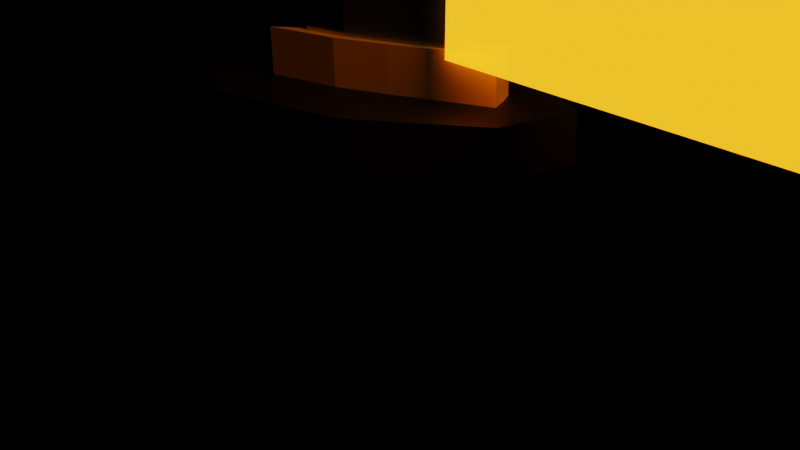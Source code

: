 # Source: KatanaV2.blend  (saved by Blender 2.91.10; exported with 4.5.12 LTS)
import bpy
from mathutils import Matrix  # noqa: F401  (used for matrix-valued properties, if any)

bpy.ops.wm.read_factory_settings(use_empty=True)
scene = bpy.context.scene
scene.name = 'Scene'

# ---- collections
col_collection = bpy.data.collections.new('Collection'); scene.collection.children.link(col_collection)

# ---- images (referenced by path relative to the original .blend; pixels are not part of the script)
import os
ASSET_DIR = os.environ.get("B2B_ASSET_DIR", "")  # directory of the original .blend (textures are referenced by path, not embedded)
HERE = os.path.dirname(os.path.abspath(__file__))  # packed textures are extracted next to this script under _unpacked/

def load_image(name, relpath, width, height, colorspace="sRGB"):
    """Load a texture the original file referenced (path relative to the .blend, or extracted next to this script)."""
    p = next((c for c in (os.path.join(HERE, relpath), os.path.join(ASSET_DIR, relpath)) if relpath and os.path.exists(c)), "")
    if p:
        img = bpy.data.images.load(p, check_existing=True)
        img.name = name
    else:  # same state as the original file: an image datablock whose file is absent (Cycles renders it pink)
        img = bpy.data.images.new(name, width, height)
        img.source = "FILE"
        img.filepath = "//" + (relpath or name)
    img.colorspace_settings.name = colorspace
    return img
img_swordtrail_mask02 = load_image('SwordTrail Mask02', 'SwordTrail Mask02.png', 1024, 1024, 'sRGB')
img_swordtrail_base_color = load_image('SwordTrail Base Color', 'SwordTrailMask01.png', 1024, 1024, 'sRGB')

# ---- materials (node trees are filled in below, after node groups)
mat_swordtrail = bpy.data.materials.new('SwordTrail')
mat_swordtrail.surface_render_method = 'BLENDED'
mat_swordtrail.blend_method = 'BLEND'
mat_material = bpy.data.materials.new('Material')
mat_material.alpha_threshold = 0.0
mat_material.use_transparent_shadow = False
mat_material.line_color = (0.0, 0.0, 0.0, 1.0)
mat_material_001 = bpy.data.materials.new('Material.001')
mat_material_001.use_transparent_shadow = False
mat_material_002 = bpy.data.materials.new('Material.002')
mat_material_002.use_transparent_shadow = False
mat_material_004 = bpy.data.materials.new('Material.004')
mat_material_004.use_transparent_shadow = False
mat_material_003 = bpy.data.materials.new('Material.003')
mat_material_003.use_transparent_shadow = False

# ---- material node trees
mat_swordtrail.use_nodes = True; mat_swordtrail.node_tree.nodes.clear()
_N = mat_swordtrail.node_tree.nodes; _L = mat_swordtrail.node_tree.links
n0 = _N.new('ShaderNodeMapping'); n0.name = 'Mapping'; n0.location = (-778, 260)
n0.inputs[3].default_value = (1.0, 0.5, 1.0)
n1 = _N.new('ShaderNodeTexNoise'); n1.name = 'Noise Texture'; n1.location = (-594, 140)
n1.inputs[2].default_value = 2.0
n2 = _N.new('ShaderNodeMix'); n2.name = 'Mix'; n2.location = (-437, 363)
n2.data_type = 'RGBA'
n2.inputs[0].default_value = 0.1167
n3 = _N.new('ShaderNodeTexNoise'); n3.name = 'Noise Texture.001'; n3.location = (-660, -360)
n3.inputs[2].default_value = 1.0
n4 = _N.new('ShaderNodeMix'); n4.name = 'Mix.001'; n4.location = (-500, -140)
n4.data_type = 'RGBA'
n4.inputs[0].default_value = 0.1167
n5 = _N.new('ShaderNodeMapping'); n5.name = 'Mapping.001'; n5.location = (-900, -300)
n5.inputs[3].default_value = (1.0, 0.5, 1.0)
n6 = _N.new('ShaderNodeTexImage'); n6.name = 'Image Texture.001'; n6.location = (-240, -100)
n6.image = img_swordtrail_mask02
n7 = _N.new('ShaderNodeTexImage'); n7.name = 'Image Texture'; n7.location = (-253, 434)
n7.image = img_swordtrail_base_color
n8 = _N.new('ShaderNodeOutputMaterial'); n8.name = 'Material Output'; n8.location = (1080, 280)
n8.target = 'CYCLES'
n9 = _N.new('ShaderNodeMixShader'); n9.name = 'Mix Shader'; n9.location = (880, 240)
n10 = _N.new('ShaderNodeEmission'); n10.name = 'Emission'; n10.location = (820, 0)
n10.inputs[1].default_value = 10.0
n11 = _N.new('ShaderNodeMapRange'); n11.name = 'Map Range'; n11.location = (320, 20)
n12 = _N.new('ShaderNodeBsdfTransparent'); n12.name = 'Transparent BSDF'; n12.location = (640, 40)
n13 = _N.new('ShaderNodeValToRGB'); n13.name = 'ColorRamp'; n13.location = (560, -100)
while len(n13.color_ramp.elements) > 1: n13.color_ramp.elements.remove(n13.color_ramp.elements[-1])
n13.color_ramp.elements[0].position = 0.0; n13.color_ramp.elements[0].color = (1.0, 0.1156, 0.0, 1.0)
_e = n13.color_ramp.elements.new(0.9409); _e.color = (0.8692, 0.5769, 0.0238, 1.0)
_e = n13.color_ramp.elements.new(1.0); _e.color = (1.0, 0.9746, 0.6338, 1.0)
n14 = _N.new('ShaderNodeMath'); n14.name = 'Math'; n14.location = (-1500, -260)
n14.operation = 'MULTIPLY'
n14.inputs[1].default_value = 1.2
n14.inputs[2].default_value = 0.0
n15 = _N.new('ShaderNodeCombineXYZ'); n15.name = 'Combine XYZ.001'; n15.location = (-1260, -400)
n16 = _N.new('ShaderNodeValue'); n16.name = 'Value'; n16.location = (-1520, -80)
n16.outputs[0].default_value = -10.59
n17 = _N.new('ShaderNodeMix'); n17.name = 'Mix.002'; n17.location = (93, 205)
n17.data_type = 'RGBA'
n17.blend_type = 'MULTIPLY'
n17.inputs[0].default_value = 1.0
n18 = _N.new('ShaderNodeCombineXYZ'); n18.name = 'Combine XYZ'; n18.location = (-1299, 202)
n19 = _N.new('ShaderNodeTexCoord'); n19.name = 'Texture Coordinate'; n19.location = (-1175, 18)
n20 = _N.new('ShaderNodeOutputMaterial'); n20.name = 'Material Output.001'; n20.location = (0, 0)
n20.target = 'EEVEE'
n21 = _N.new('ShaderNodeMixShader'); n21.name = 'Mix Shader.001'; n21.location = (0, 0)
n21.label = 'Disable Shadow'
n21.hide = True
n22 = _N.new('ShaderNodeLightPath'); n22.name = 'Light Path'; n22.location = (0, 0)
n22.hide = True
n23 = _N.new('ShaderNodeBsdfTransparent'); n23.name = 'Transparent BSDF.001'; n23.location = (0, 0)
n23.hide = True
_L.new(n12.outputs[0], n9.inputs[1])
_L.new(n10.outputs[0], n9.inputs[2])
_L.new(n1.outputs[1], n2.inputs[7])
_L.new(n19.outputs[2], n0.inputs[0])
_L.new(n2.outputs[2], n7.inputs[0])
_L.new(n0.outputs[0], n2.inputs[6])
_L.new(n3.outputs[1], n4.inputs[7])
_L.new(n4.outputs[2], n6.inputs[0])
_L.new(n19.outputs[2], n4.inputs[6])
_L.new(n19.outputs[2], n5.inputs[0])
_L.new(n5.outputs[0], n3.inputs[0])
_L.new(n6.outputs[0], n17.inputs[7])
_L.new(n9.outputs[0], n8.inputs[0])
_L.new(n7.outputs[0], n17.inputs[6])
_L.new(n17.outputs[2], n11.inputs[0])
_L.new(n13.outputs[0], n10.inputs[0])
_L.new(n11.outputs[0], n13.inputs[0])
_L.new(n11.outputs[0], n9.inputs[0])
_L.new(n18.outputs[0], n0.inputs[1])
_L.new(n16.outputs[0], n18.inputs[0])
_L.new(n16.outputs[0], n14.inputs[0])
_L.new(n14.outputs[0], n15.inputs[0])
_L.new(n15.outputs[0], n5.inputs[1])
_L.new(n9.outputs[0], n21.inputs[1])
_L.new(n21.outputs[0], n20.inputs[0])
_L.new(n22.outputs[1], n21.inputs[0])
_L.new(n23.outputs[0], n21.inputs[2])
n8.is_active_output = True
mat_material.use_nodes = True; mat_material.node_tree.nodes.clear()
_N = mat_material.node_tree.nodes; _L = mat_material.node_tree.links
n0 = _N.new('ShaderNodeOutputMaterial'); n0.name = 'Material Output'; n0.location = (538, 300)
n1 = _N.new('ShaderNodeBsdfPrincipled'); n1.name = 'Principled BSDF'; n1.location = (248, 300)
n1.distribution = 'GGX'
n1.subsurface_method = 'BURLEY'
n1.inputs[0].default_value = (0.4009, 0.4184, 0.5805, 1.0)
n1.inputs[1].default_value = 1.0
n1.inputs[2].default_value = 0.4
n1.inputs[3].default_value = 1.45
n1.inputs[27].default_value = (0.0, 0.0, 0.0, 1.0)
n1.inputs[28].default_value = 1.0
n2 = _N.new('ShaderNodeMapping'); n2.name = 'Mapping'; n2.location = (-780, 376)
n3 = _N.new('ShaderNodeTexWave'); n3.name = 'Wave Texture'; n3.location = (-598, -110)
n3.inputs[1].default_value = 21.2
n3.inputs[2].default_value = 78.7
n3.inputs[3].default_value = 4.8
n3.inputs[4].default_value = 39.1
n3.inputs[5].default_value = 0.06923
n3.inputs[6].default_value = 4.2
n4 = _N.new('ShaderNodeMix'); n4.name = 'Mix'; n4.location = (-1000, 354)
n4.data_type = 'RGBA'
n4.inputs[0].default_value = 0.85
n5 = _N.new('ShaderNodeTexCoord'); n5.name = 'Texture Coordinate'; n5.location = (-1440, 373)
n6 = _N.new('ShaderNodeTexNoise'); n6.name = 'Noise Texture'; n6.location = (-1175, 490)
n6.inputs[2].default_value = 4.2
n6.inputs[3].default_value = 13.0
n6.inputs[4].default_value = 0.025
n7 = _N.new('ShaderNodeBump'); n7.name = 'Bump'; n7.location = (-27, -155)
n7.inputs[0].default_value = 0.05833
n7.inputs[1].default_value = 1.0
n7.inputs[2].default_value = 1.0
n8 = _N.new('ShaderNodeValToRGB'); n8.name = 'ColorRamp'; n8.location = (-368, -56)
while len(n8.color_ramp.elements) > 1: n8.color_ramp.elements.remove(n8.color_ramp.elements[-1])
n8.color_ramp.elements[0].position = 0.0; n8.color_ramp.elements[0].color = (0.0, 0.0, 0.0, 1.0)
_e = n8.color_ramp.elements.new(0.3727); _e.color = (1.0, 1.0, 1.0, 1.0)
_L.new(n1.outputs[0], n0.inputs[0])
_L.new(n3.outputs[0], n8.inputs[0])
_L.new(n5.outputs[3], n6.inputs[0])
_L.new(n2.outputs[0], n3.inputs[0])
_L.new(n6.outputs[1], n4.inputs[6])
_L.new(n4.outputs[2], n2.inputs[0])
_L.new(n5.outputs[3], n4.inputs[7])
_L.new(n7.outputs[0], n1.inputs[5])
_L.new(n8.outputs[0], n7.inputs[3])
n0.is_active_output = True
mat_material_001.use_nodes = True; mat_material_001.node_tree.nodes.clear()
_N = mat_material_001.node_tree.nodes; _L = mat_material_001.node_tree.links
n0 = _N.new('ShaderNodeOutputMaterial'); n0.name = 'Material Output'; n0.location = (300, 300)
n1 = _N.new('ShaderNodeBsdfPrincipled'); n1.name = 'Principled BSDF'; n1.location = (10, 300)
n1.distribution = 'GGX'
n1.subsurface_method = 'BURLEY'
n1.inputs[0].default_value = (0.422, 0.3964, 0.4155, 1.0)
n1.inputs[1].default_value = 1.0
n1.inputs[2].default_value = 0.2136
n1.inputs[3].default_value = 1.45
n1.inputs[13].default_value = 0.4045
n1.inputs[27].default_value = (0.0, 0.0, 0.0, 1.0)
n1.inputs[28].default_value = 1.0
_L.new(n1.outputs[0], n0.inputs[0])
n0.is_active_output = True
mat_material_002.use_nodes = True; mat_material_002.node_tree.nodes.clear()
_N = mat_material_002.node_tree.nodes; _L = mat_material_002.node_tree.links
n0 = _N.new('ShaderNodeBsdfPrincipled'); n0.name = 'Principled BSDF'; n0.location = (10, 300)
n0.distribution = 'GGX'
n0.subsurface_method = 'BURLEY'
n0.inputs[0].default_value = (0.0, 0.0, 0.0, 1.0)
n0.inputs[3].default_value = 1.45
n0.inputs[27].default_value = (0.0, 0.0, 0.0, 1.0)
n0.inputs[28].default_value = 1.0
n1 = _N.new('ShaderNodeOutputMaterial'); n1.name = 'Material Output'; n1.location = (300, 300)
_L.new(n0.outputs[0], n1.inputs[0])
n1.is_active_output = True
mat_material_004.use_nodes = True; mat_material_004.node_tree.nodes.clear()
_N = mat_material_004.node_tree.nodes; _L = mat_material_004.node_tree.links
n0 = _N.new('ShaderNodeOutputMaterial'); n0.name = 'Material Output'; n0.location = (300, 300)
n1 = _N.new('ShaderNodeBsdfPrincipled'); n1.name = 'Principled BSDF'; n1.location = (10, 300)
n1.distribution = 'GGX'
n1.subsurface_method = 'BURLEY'
n1.inputs[0].default_value = (1.0, 0.4477, 0.0, 1.0)
n1.inputs[3].default_value = 1.45
n1.inputs[27].default_value = (0.0, 0.0, 0.0, 1.0)
n1.inputs[28].default_value = 1.0
_L.new(n1.outputs[0], n0.inputs[0])
n0.is_active_output = True
mat_material_003.use_nodes = True; mat_material_003.node_tree.nodes.clear()
_N = mat_material_003.node_tree.nodes; _L = mat_material_003.node_tree.links
n0 = _N.new('ShaderNodeBsdfPrincipled'); n0.name = 'Principled BSDF'; n0.location = (10, 300)
n0.distribution = 'GGX'
n0.subsurface_method = 'BURLEY'
n0.inputs[0].default_value = (0.0, 0.0, 0.0, 1.0)
n0.inputs[3].default_value = 1.45
n0.inputs[27].default_value = (0.0, 0.0, 0.0, 1.0)
n0.inputs[28].default_value = 1.0
n1 = _N.new('ShaderNodeOutputMaterial'); n1.name = 'Material Output'; n1.location = (300, 300)
_L.new(n0.outputs[0], n1.inputs[0])
n1.is_active_output = True

# ---- world
world_world = bpy.data.worlds.new('World'); scene.world = world_world
world_world.use_nodes = True; world_world.node_tree.nodes.clear()
_N = world_world.node_tree.nodes; _L = world_world.node_tree.links
n0 = _N.new('ShaderNodeOutputWorld'); n0.name = 'World Output'; n0.location = (300, 300)
n0.is_active_output = True
world_world.color = (0.05088, 0.05088, 0.05088)
world_world.use_sun_shadow = False
world_world.sun_shadow_jitter_overblur = 0.0

# ---- cameras
cam_camera = bpy.data.cameras.new('Camera')
cam_camera.clip_end = 100.0
cam_camera.ortho_scale = 7.314

# ---- lights
light_light = bpy.data.lights.new('Light', 'POINT')
light_light.transmission_factor = 0.0
light_light.energy = 1000.0
light_light.shadow_soft_size = 0.1
light_light.shadow_maximum_resolution = 0.006
light_light.use_absolute_resolution = True

# ---- meshes
me_plane_001 = bpy.data.meshes.new('Plane.001')
me_plane_001.from_pydata([(-1.0, -1.0, 0.0), (1.0, -1.0, 0.0), (-1.0, 1.0, 0.0), (1.0, 1.0, 0.0), (-0.3486, -1.0, 0.0), (0.3181, -1.0, 0.0), (0.3181, 1.0, 0.0), (-0.3486, 1.0, 0.0)], [], [(5, 1, 3, 6), (0, 4, 7, 2), (4, 5, 6, 7)])
_uv = me_plane_001.uv_layers.new(name='UVMap')
_uv.uv.foreach_set('vector', [0.659, 0.0, 1.0, 0.0, 1.0, 1.0, 0.659, 1.0, 0.0, 0.0, 0.3257, 0.0, 0.3257, 1.0, 0.0, 1.0, 0.3257, 0.0, 0.659, 0.0, 0.659, 1.0, 0.3257, 1.0])
me_plane_001.materials.append(mat_swordtrail)
me_plane_001.use_remesh_fix_poles = True
me_plane_001.use_remesh_preserve_attributes = False
me_plane_001.use_mirror_vertex_groups = False
me_plane_001.update()
me_cube = bpy.data.meshes.new('Cube')
me_cube.from_pydata([(1.0, 0.1515, 1.0), (1.0, 0.0, -0.5906), (1.0, -0.1515, 1.0), (1.0, 0.0, -0.5906), (17.2, 0.0, -0.3793), (17.02, -0.1515, 1.203), (17.2, 0.0, -0.3793), (17.02, 0.1515, 1.203), (9.089, 0.1515, 0.9967), (9.251, 0.0, -0.5874), (9.089, -0.1515, 0.9967), (9.251, 0.0, -0.5874), (24.11, 0.0, 0.157), (25.71, 0.0, 1.621), (24.11, 0.0, 0.157), (25.71, 0.0, 1.621), (1.0, 0.09638, -0.1365), (1.0, -0.09638, -0.1365), (17.15, -0.09638, 0.07256), (17.15, 0.09638, 0.07256), (9.205, 0.09638, -0.1351), (9.205, -0.09638, -0.1351), (24.57, 0.0, 0.575), (24.57, 0.0, 0.575), (23.55, 0.0, 0.1137), (23.55, 0.0, 0.1137), (25.01, 0.01223, 1.587), (25.01, -0.01223, 1.587), (23.97, -0.007775, 0.5345), (23.97, 0.007775, 0.5345)], [], [(21, 11, 4, 18), (25, 24, 14, 12), (8, 10, 5, 7), (11, 9, 6, 4), (17, 3, 11, 21), (23, 15, 13, 22), (20, 8, 7, 19), (16, 0, 8, 20), (3, 1, 9, 11), (0, 2, 10, 8), (29, 26, 15, 23), (28, 25, 12, 22), (26, 27, 13, 15), (27, 28, 22, 13), (24, 29, 23, 14), (1, 16, 20, 9), (9, 20, 19, 6), (14, 23, 22, 12), (2, 17, 21, 10), (10, 21, 18, 5), (6, 19, 29, 24), (5, 18, 28, 27), (7, 5, 27, 26), (18, 4, 25, 28), (19, 7, 26, 29), (4, 6, 24, 25)])
me_cube.polygons.foreach_set('material_index', [1, 1, 0, 1, 1, 0, 0, 0, 1, 0, 1, 1, 0, 1, 1, 1, 1, 0, 0, 0, 1, 0, 0, 1, 0, 1])
_uv = me_cube.uv_layers.new(name='UVMap')
_uv.uv.foreach_set('vector', [0.4464, 0.75, 0.375, 0.75, 0.375, 0.75, 0.4464, 0.75, 0.375, 0.75, 0.375, 0.5, 0.375, 0.5, 0.375, 0.75, 0.625, 0.5, 0.625, 0.75, 0.625, 0.75, 0.625, 0.5, 0.375, 0.75, 0.375, 0.5, 0.375, 0.5, 0.375, 0.75, 0.4464, 0.75, 0.375, 0.75, 0.375, 0.75, 0.4464, 0.75, 0.4464, 0.5, 0.625, 0.5, 0.625, 0.75, 0.4464, 0.75, 0.4464, 0.5, 0.625, 0.5, 0.625, 0.5, 0.4464, 0.5, 0.4464, 0.5, 0.625, 0.5, 0.625, 0.5, 0.4464, 0.5, 0.375, 0.75, 0.375, 0.5, 0.375, 0.5, 0.375, 0.75, 0.625, 0.5, 0.625, 0.75, 0.625, 0.75, 0.625, 0.5, 0.4464, 0.5, 0.625, 0.5, 0.625, 0.5, 0.4464, 0.5, 0.4464, 0.75, 0.375, 0.75, 0.375, 0.75, 0.4464, 0.75, 0.625, 0.5, 0.625, 0.75, 0.625, 0.75, 0.625, 0.5, 0.625, 0.75, 0.4464, 0.75, 0.4464, 0.75, 0.625, 0.75, 0.375, 0.5, 0.4464, 0.5, 0.4464, 0.5, 0.375, 0.5, 0.375, 0.5, 0.4464, 0.5, 0.4464, 0.5, 0.375, 0.5, 0.375, 0.5, 0.4464, 0.5, 0.4464, 0.5, 0.375, 0.5, 0.375, 0.5, 0.4464, 0.5, 0.4464, 0.75, 0.375, 0.75, 0.625, 0.75, 0.4464, 0.75, 0.4464, 0.75, 0.625, 0.75, 0.625, 0.75, 0.4464, 0.75, 0.4464, 0.75, 0.625, 0.75, 0.375, 0.5, 0.4464, 0.5, 0.4464, 0.5, 0.375, 0.5, 0.625, 0.75, 0.4464, 0.75, 0.4464, 0.75, 0.625, 0.75, 0.625, 0.5, 0.625, 0.75, 0.625, 0.75, 0.625, 0.5, 0.4464, 0.75, 0.375, 0.75, 0.375, 0.75, 0.4464, 0.75, 0.4464, 0.5, 0.625, 0.5, 0.625, 0.5, 0.4464, 0.5, 0.375, 0.75, 0.375, 0.5, 0.375, 0.5, 0.375, 0.75])
me_cube.materials.append(mat_material)
me_cube.materials.append(mat_material_001)
me_cube.use_remesh_preserve_volume = False
me_cube.use_remesh_preserve_attributes = False
me_cube.use_mirror_vertex_groups = False
me_cube.update()
me_cylinder = bpy.data.meshes.new('Cylinder')
me_cylinder.from_pydata([(0.0, 1.0, -1.0), (0.0, 1.0, 1.0), (0.6737, 0.7071, -1.0), (0.6737, 0.7071, 1.0), (0.9219, -4.371e-08, -1.0), (0.9219, -4.371e-08, 1.0), (0.6737, -0.7071, -1.0), (0.6737, -0.7071, 1.0), (-8.742e-08, -1.0, -1.0), (-8.742e-08, -1.0, 1.0), (-0.6737, -0.7071, -1.0), (-0.6737, -0.7071, 1.0), (-0.9219, 1.192e-08, -1.0), (-0.9219, 1.192e-08, 1.0), (-0.6737, 0.7071, -1.0), (-0.6737, 0.7071, 1.0), (-0.07902, 0.1857, 1.0), (0.1937, 0.1557, 1.0), (0.5516, -3.034e-09, 1.0), (0.1937, -0.1557, 1.0), (-0.07902, -0.1857, 1.0), (-0.5835, -0.1945, 1.0), (-0.5887, 1.049e-08, 1.0), (-0.5835, 0.1945, 1.0), (0.1937, 0.1557, 2.861), (-0.07902, 0.1857, 2.861), (0.5516, 1.444e-07, 2.861), (0.1937, -0.1557, 2.861), (-0.07902, -0.1857, 2.861), (-0.5835, -0.1945, 2.861), (-0.5887, 1.579e-07, 2.861), (-0.5835, 0.1945, 2.861)], [], [(0, 1, 3, 2), (2, 3, 5, 4), (4, 5, 7, 6), (6, 7, 9, 8), (8, 9, 11, 10), (10, 11, 13, 12), (9, 7, 19, 20), (12, 13, 15, 14), (14, 15, 1, 0), (0, 2, 4, 6, 8, 10, 12, 14), (18, 17, 24, 26), (15, 13, 22, 23), (5, 3, 17, 18), (11, 9, 20, 21), (1, 15, 23, 16), (3, 1, 16, 17), (7, 5, 18, 19), (13, 11, 21, 22), (24, 25, 31, 30, 29, 28, 27, 26), (23, 22, 30, 31), (21, 20, 28, 29), (19, 18, 26, 27), (17, 16, 25, 24), (16, 23, 31, 25), (22, 21, 29, 30), (20, 19, 27, 28)])
me_cylinder.polygons.foreach_set('material_index', [0, 0, 0, 0, 0, 0, 0, 0, 0, 0, 1, 0, 0, 0, 0, 0, 0, 0, 1, 1, 1, 1, 1, 1, 1, 1])
_uv = me_cylinder.uv_layers.new(name='UVMap')
_uv.uv.foreach_set('vector', [1.0, 0.5, 1.0, 1.0, 0.875, 1.0, 0.875, 0.5, 0.875, 0.5, 0.875, 1.0, 0.75, 1.0, 0.75, 0.5, 0.75, 0.5, 0.75, 1.0, 0.625, 1.0, 0.625, 0.5, 0.625, 0.5, 0.625, 1.0, 0.5, 1.0, 0.5, 0.5, 0.5, 0.5, 0.5, 1.0, 0.375, 1.0, 0.375, 0.5, 0.375, 0.5, 0.375, 1.0, 0.25, 1.0, 0.25, 0.5, 0.5, 1.0, 0.625, 1.0, 0.625, 1.0, 0.5, 1.0, 0.25, 0.5, 0.25, 1.0, 0.125, 1.0, 0.125, 0.5, 0.125, 0.5, 0.125, 1.0, 0.0, 1.0, 0.0, 0.5, 0.75, 0.49, 0.9197, 0.4197, 0.99, 0.25, 0.9197, 0.08029, 0.75, 0.01, 0.5803, 0.08029, 0.51, 0.25, 0.5803, 0.4197, 0.75, 1.0, 0.875, 1.0, 0.875, 1.0, 0.75, 1.0, 0.125, 1.0, 0.25, 1.0, 0.25, 1.0, 0.125, 1.0, 0.75, 1.0, 0.875, 1.0, 0.875, 1.0, 0.75, 1.0, 0.375, 1.0, 0.5, 1.0, 0.5, 1.0, 0.375, 1.0, 0.0, 1.0, 0.125, 1.0, 0.125, 1.0, 0.0, 1.0, 0.875, 1.0, 1.0, 1.0, 1.0, 1.0, 0.875, 1.0, 0.625, 1.0, 0.75, 1.0, 0.75, 1.0, 0.625, 1.0, 0.25, 1.0, 0.375, 1.0, 0.375, 1.0, 0.25, 1.0, 0.4197, 0.4197, 0.25, 0.49, 0.08029, 0.4197, 0.01, 0.25, 0.08029, 0.08029, 0.25, 0.01, 0.4197, 0.08029, 0.49, 0.25, 0.125, 1.0, 0.25, 1.0, 0.25, 1.0, 0.125, 1.0, 0.375, 1.0, 0.5, 1.0, 0.5, 1.0, 0.375, 1.0, 0.625, 1.0, 0.75, 1.0, 0.75, 1.0, 0.625, 1.0, 0.875, 1.0, 1.0, 1.0, 1.0, 1.0, 0.875, 1.0, 0.0, 1.0, 0.125, 1.0, 0.125, 1.0, 0.0, 1.0, 0.25, 1.0, 0.375, 1.0, 0.375, 1.0, 0.25, 1.0, 0.5, 1.0, 0.625, 1.0, 0.625, 1.0, 0.5, 1.0])
me_cylinder.materials.append(mat_material_002)
me_cylinder.materials.append(mat_material_004)
me_cylinder.use_remesh_fix_poles = True
me_cylinder.use_remesh_preserve_attributes = False
me_cylinder.use_mirror_vertex_groups = False
me_cylinder.update()
me_cylinder_001 = bpy.data.meshes.new('Cylinder.001')
me_cylinder_001.from_pydata([(-1.095e-06, 1.0, -3.259), (0.0, 1.0, 1.0), (0.7071, 0.7071, -3.259), (0.7071, 0.7071, 1.0), (1.0, 7.117e-07, -3.259), (1.0, -4.371e-08, 1.0), (0.7071, -0.7071, -3.259), (0.7071, -0.7071, 1.0), (-1.182e-06, -1.0, -3.259), (-8.742e-08, -1.0, 1.0), (-0.7071, -0.7071, -3.259), (-0.7071, -0.7071, 1.0), (-1.0, 7.673e-07, -3.259), (-1.0, 1.192e-08, 1.0), (-0.7071, 0.7071, -3.259), (-0.7071, 0.7071, 1.0), (-1.046e-06, 0.7681, -3.35), (0.5431, 0.5431, -3.35), (0.7681, 7.319e-07, -3.35), (0.5431, -0.5431, -3.35), (-1.113e-06, -0.7681, -3.35), (-0.5431, -0.5431, -3.35), (-0.7681, 7.746e-07, -3.35), (-0.5431, 0.5431, -3.35)], [], [(0, 1, 3, 2), (2, 3, 5, 4), (4, 5, 7, 6), (6, 7, 9, 8), (8, 9, 11, 10), (10, 11, 13, 12), (3, 1, 15, 13, 11, 9, 7, 5), (12, 13, 15, 14), (14, 15, 1, 0), (6, 8, 20, 19), (16, 17, 18, 19, 20, 21, 22, 23), (12, 14, 23, 22), (2, 4, 18, 17), (8, 10, 21, 20), (14, 0, 16, 23), (0, 2, 17, 16), (4, 6, 19, 18), (10, 12, 22, 21)])
_uv = me_cylinder_001.uv_layers.new(name='UVMap')
_uv.uv.foreach_set('vector', [1.0, 0.5, 1.0, 1.0, 0.875, 1.0, 0.875, 0.5, 0.875, 0.5, 0.875, 1.0, 0.75, 1.0, 0.75, 0.5, 0.75, 0.5, 0.75, 1.0, 0.625, 1.0, 0.625, 0.5, 0.625, 0.5, 0.625, 1.0, 0.5, 1.0, 0.5, 0.5, 0.5, 0.5, 0.5, 1.0, 0.375, 1.0, 0.375, 0.5, 0.375, 0.5, 0.375, 1.0, 0.25, 1.0, 0.25, 0.5, 0.4197, 0.4197, 0.25, 0.49, 0.08029, 0.4197, 0.01, 0.25, 0.08029, 0.08029, 0.25, 0.01, 0.4197, 0.08029, 0.49, 0.25, 0.25, 0.5, 0.25, 1.0, 0.125, 1.0, 0.125, 0.5, 0.125, 0.5, 0.125, 1.0, 0.0, 1.0, 0.0, 0.5, 0.625, 0.5, 0.5, 0.5, 0.5, 0.5, 0.625, 0.5, 0.75, 0.49, 0.9197, 0.4197, 0.99, 0.25, 0.9197, 0.08029, 0.75, 0.01, 0.5803, 0.08029, 0.51, 0.25, 0.5803, 0.4197, 0.25, 0.5, 0.125, 0.5, 0.125, 0.5, 0.25, 0.5, 0.875, 0.5, 0.75, 0.5, 0.75, 0.5, 0.875, 0.5, 0.5, 0.5, 0.375, 0.5, 0.375, 0.5, 0.5, 0.5, 0.125, 0.5, 0.0, 0.5, 0.0, 0.5, 0.125, 0.5, 1.0, 0.5, 0.875, 0.5, 0.875, 0.5, 1.0, 0.5, 0.75, 0.5, 0.625, 0.5, 0.625, 0.5, 0.75, 0.5, 0.375, 0.5, 0.25, 0.5, 0.25, 0.5, 0.375, 0.5])
me_cylinder_001.materials.append(mat_material_003)
me_cylinder_001.use_remesh_fix_poles = True
me_cylinder_001.use_remesh_preserve_attributes = False
me_cylinder_001.use_mirror_vertex_groups = False
me_cylinder_001.update()

# ---- objects
ob_plane = bpy.data.objects.new('Plane', me_plane_001)
ob_cube = bpy.data.objects.new('Cube', me_cube)
ob_light = bpy.data.objects.new('Light', light_light)
ob_camera = bpy.data.objects.new('Camera', cam_camera)
ob_cylinder = bpy.data.objects.new('Cylinder', me_cylinder)
ob_cylinder_001 = bpy.data.objects.new('Cylinder.001', me_cylinder_001)

# ---- transforms, parenting, visibility, modifiers, constraints
ob_plane.location = (12.08, 0.07177, 14.39)
ob_plane.rotation_euler = (1.571, -0.0, 0.0)
ob_plane.scale = (11.55, 12.61, 1.0)
ob_plane.visible_shadow = False
ob_plane.lineart.crease_threshold = 0.0
ob_cube.location = (-0.4394, -0.04664, 0.3212)
ob_cube.rotation_euler = (0.1312, -1.548, 3.42)
ob_cube.lock_rotations_4d = False
ob_cube.empty_display_type = 'ARROWS'
ob_cube.lineart.crease_threshold = 0.0
ob_light.location = (12.0, 0.2296, 20.64)
ob_light.rotation_euler = (0.6503, 0.05522, 1.866)
ob_light.lock_rotations_4d = False
ob_light.empty_display_type = 'ARROWS'
ob_light.color = (0.0, 0.0, 0.0, 0.0)
ob_light.lineart.crease_threshold = 0.0
ob_camera.location = (7.359, -6.926, 4.958)
ob_camera.rotation_euler = (1.109, 0.0, 0.8149)
ob_camera.lock_rotations_4d = False
ob_camera.empty_display_type = 'ARROWS'
ob_camera.color = (0.0, 0.0, 0.0, 0.0)
ob_camera.display_type = 'WIRE'
ob_camera.lineart.crease_threshold = 0.0
ob_cylinder.location = (-0.2746, 0.009521, 1.065)
ob_cylinder.rotation_euler = (0.002969, 0.02249, 3.551)
ob_cylinder.scale = (2.144, 0.9415, 0.266)
ob_cylinder.lineart.crease_threshold = 0.0
ob_cylinder_001.location = (-0.1573, 0.05162, -0.6599)
ob_cylinder_001.rotation_euler = (0.0139, 0.06332, 3.554)
ob_cylinder_001.scale = (0.6248, 0.5415, 1.6)
ob_cylinder_001.lineart.crease_threshold = 0.0

# ---- collection membership
scene.collection.objects.link(ob_plane)
col_collection.objects.link(ob_cube)
col_collection.objects.link(ob_light)
col_collection.objects.link(ob_camera)
col_collection.objects.link(ob_cylinder)
col_collection.objects.link(ob_cylinder_001)

# ---- scene / render settings (as saved in the file)
scene.camera = ob_camera
scene.frame_start = 1; scene.frame_end = 250; scene.frame_set(209)
scene.render.engine = 'BLENDER_EEVEE_NEXT'
scene.cycles.use_denoising = False
scene.cycles.samples = 128
scene.cycles.sampling_pattern = 'TABULATED_SOBOL'
scene.cycles.use_adaptive_sampling = False
scene.cycles.use_light_tree = False
scene.view_settings.view_transform = 'Filmic'
bpy.context.view_layer.update()
